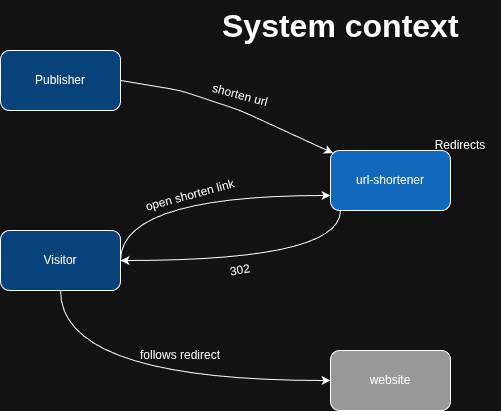

The diagram above was exported from draw.io. Its source (the exported page's mxGraphModel, read from the mxfile embedded in the PNG):
<mxGraphModel dx="975" dy="603" grid="1" gridSize="10" guides="1" tooltips="1" connect="1" arrows="1" fold="1" page="1" pageScale="1" pageWidth="850" pageHeight="1100" math="0" shadow="0">
  <root>
    <mxCell id="0" />
    <mxCell id="1" parent="0" />
    <mxCell id="j04eGuw90tNdYbsdxBBL-46" parent="1" style="rounded=1;whiteSpace=wrap;html=1;roundedPerimeter=1;fillColor=light-dark(#FFFFFF,#08427B);" value="Publisher" vertex="1">
      <mxGeometry height="60" width="120" x="20" y="150" as="geometry" />
    </mxCell>
    <mxCell id="j04eGuw90tNdYbsdxBBL-63" edge="1" parent="1" source="j04eGuw90tNdYbsdxBBL-47" style="edgeStyle=orthogonalEdgeStyle;rounded=0;orthogonalLoop=1;jettySize=auto;html=1;entryX=0;entryY=0.75;entryDx=0;entryDy=0;defaultLabelBackgroundColor=page;exitX=1;exitY=0.5;exitDx=0;exitDy=0;curved=1;curveGeometry=1;" target="j04eGuw90tNdYbsdxBBL-48">
      <mxGeometry relative="1" x="0.1491" as="geometry">
        <Array as="points">
          <mxPoint x="140" y="295" />
        </Array>
      </mxGeometry>
    </mxCell>
    <mxCell id="j04eGuw90tNdYbsdxBBL-68" edge="1" parent="1" source="j04eGuw90tNdYbsdxBBL-47" style="edgeStyle=orthogonalEdgeStyle;rounded=0;orthogonalLoop=1;jettySize=auto;html=1;entryX=0;entryY=0.5;entryDx=0;entryDy=0;defaultLabelBackgroundColor=page;curved=1;curveGeometry=1;" target="j04eGuw90tNdYbsdxBBL-49">
      <mxGeometry relative="1" as="geometry">
        <Array as="points">
          <mxPoint x="80" y="480" />
        </Array>
      </mxGeometry>
    </mxCell>
    <mxCell id="j04eGuw90tNdYbsdxBBL-47" parent="1" style="rounded=1;whiteSpace=wrap;html=1;roundedPerimeter=1;fillColor=light-dark(#FFFFFF,#08427B);" value="Visitor" vertex="1">
      <mxGeometry height="60" width="120" x="20" y="330" as="geometry" />
    </mxCell>
    <mxCell id="j04eGuw90tNdYbsdxBBL-66" edge="1" parent="1" source="j04eGuw90tNdYbsdxBBL-48" style="edgeStyle=orthogonalEdgeStyle;rounded=0;orthogonalLoop=1;jettySize=auto;html=1;entryX=1;entryY=0.5;entryDx=0;entryDy=0;defaultLabelBackgroundColor=page;curved=1;curveGeometry=1;" target="j04eGuw90tNdYbsdxBBL-47">
      <mxGeometry relative="1" as="geometry">
        <Array as="points">
          <mxPoint x="360" y="360" />
        </Array>
      </mxGeometry>
    </mxCell>
    <mxCell id="j04eGuw90tNdYbsdxBBL-48" parent="1" style="rounded=1;whiteSpace=wrap;html=1;roundedPerimeter=1;fillColor=light-dark(#FFFFFF,#1168BD);" value="url-shortener" vertex="1">
      <mxGeometry height="60" width="120" x="350" y="250" as="geometry" />
    </mxCell>
    <mxCell id="j04eGuw90tNdYbsdxBBL-49" parent="1" style="rounded=1;whiteSpace=wrap;html=1;roundedPerimeter=1;fillColor=light-dark(#FFFFFF,#999999);" value="website" vertex="1">
      <mxGeometry height="60" width="120" x="350" y="450" as="geometry" />
    </mxCell>
    <mxCell id="j04eGuw90tNdYbsdxBBL-56" parent="1" style="text;html=1;whiteSpace=wrap;strokeColor=none;fillColor=none;align=center;verticalAlign=middle;rounded=0;" value="Redirects" vertex="1">
      <mxGeometry height="30" width="80" x="440" y="230" as="geometry" />
    </mxCell>
    <mxCell id="j04eGuw90tNdYbsdxBBL-57" parent="1" style="text;html=1;whiteSpace=wrap;overflow=hidden;rounded=0;fontSize=16;" value="&lt;h1 style=&quot;margin-top: 0px;&quot;&gt;System context&lt;/h1&gt;" vertex="1">
      <mxGeometry height="60" width="265" x="240" y="100" as="geometry" />
    </mxCell>
    <mxCell id="j04eGuw90tNdYbsdxBBL-61" edge="1" parent="1" source="j04eGuw90tNdYbsdxBBL-46" style="endArrow=classic;html=1;rounded=1;defaultLabelBackgroundColor=page;entryX=0;entryY=0;entryDx=0;entryDy=0;exitX=1;exitY=0.5;exitDx=0;exitDy=0;curved=0;" target="j04eGuw90tNdYbsdxBBL-48" value="">
      <mxGeometry height="50" relative="1" width="50" x="-0.2149" as="geometry">
        <Array as="points">
          <mxPoint x="200" y="190" />
          <mxPoint x="260" y="210" />
        </Array>
        <mxPoint x="110" y="240" as="sourcePoint" />
        <mxPoint x="290" y="240" as="targetPoint" />
      </mxGeometry>
    </mxCell>
    <mxCell id="j04eGuw90tNdYbsdxBBL-62" parent="1" style="text;html=1;whiteSpace=wrap;strokeColor=none;fillColor=none;align=center;verticalAlign=middle;rounded=0;rotation=15;" value="shorten url" vertex="1">
      <mxGeometry height="30" width="60" x="230" y="180" as="geometry" />
    </mxCell>
    <mxCell id="j04eGuw90tNdYbsdxBBL-64" parent="1" style="text;html=1;whiteSpace=wrap;strokeColor=none;fillColor=none;align=center;verticalAlign=middle;rounded=0;rotation=-15;" value="open shorten link" vertex="1">
      <mxGeometry height="30" width="100" x="160" y="280" as="geometry" />
    </mxCell>
    <mxCell id="j04eGuw90tNdYbsdxBBL-67" parent="1" style="text;html=1;whiteSpace=wrap;strokeColor=none;fillColor=none;align=center;verticalAlign=middle;rounded=0;rotation=-10;" value="302" vertex="1">
      <mxGeometry height="20" width="100" x="210" y="360.17" as="geometry" />
    </mxCell>
    <mxCell id="j04eGuw90tNdYbsdxBBL-69" parent="1" style="text;html=1;whiteSpace=wrap;strokeColor=none;fillColor=none;align=center;verticalAlign=middle;rounded=0;rotation=0;" value="follows redirect" vertex="1">
      <mxGeometry height="30" width="100" x="150" y="440" as="geometry" />
    </mxCell>
  </root>
</mxGraphModel>